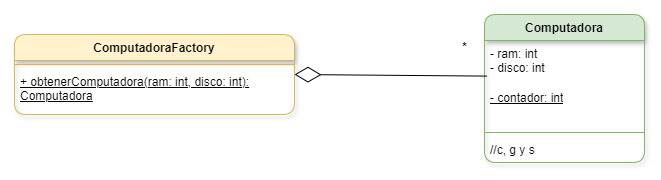

The diagram above was exported from draw.io. Its source (the exported page's mxGraphModel, read from the mxfile embedded in the PNG):
<mxGraphModel dx="1050" dy="591" grid="1" gridSize="10" guides="1" tooltips="1" connect="1" arrows="1" fold="1" page="1" pageScale="1" pageWidth="850" pageHeight="1100" math="0" shadow="0">
  <root>
    <mxCell id="0" />
    <mxCell id="1" parent="0" />
    <mxCell id="M9qGGnMdwRuzicYs1r9A-1" value="ComputadoraFactory" style="swimlane;fontStyle=1;align=center;verticalAlign=top;childLayout=stackLayout;horizontal=1;startSize=26;horizontalStack=0;resizeParent=1;resizeParentMax=0;resizeLast=0;collapsible=1;marginBottom=0;whiteSpace=wrap;html=1;labelBackgroundColor=none;fillColor=#fff2cc;strokeColor=#d6b656;rounded=1;shadow=1;" vertex="1" parent="1">
      <mxGeometry x="40" y="200" width="280" height="80" as="geometry" />
    </mxCell>
    <mxCell id="M9qGGnMdwRuzicYs1r9A-3" value="" style="line;strokeWidth=1;fillColor=none;align=left;verticalAlign=middle;spacingTop=-1;spacingLeft=3;spacingRight=3;rotatable=0;labelPosition=right;points=[];portConstraint=eastwest;strokeColor=inherit;" vertex="1" parent="M9qGGnMdwRuzicYs1r9A-1">
      <mxGeometry y="26" width="280" height="8" as="geometry" />
    </mxCell>
    <mxCell id="M9qGGnMdwRuzicYs1r9A-4" value="&lt;u&gt;+ obtenerComputadora(ram: int, disco: int): Computadora&lt;/u&gt;" style="text;strokeColor=none;fillColor=none;align=left;verticalAlign=top;spacingLeft=4;spacingRight=4;overflow=hidden;rotatable=0;points=[[0,0.5],[1,0.5]];portConstraint=eastwest;whiteSpace=wrap;html=1;" vertex="1" parent="M9qGGnMdwRuzicYs1r9A-1">
      <mxGeometry y="34" width="280" height="46" as="geometry" />
    </mxCell>
    <mxCell id="M9qGGnMdwRuzicYs1r9A-5" value="Computadora" style="swimlane;fontStyle=1;align=center;verticalAlign=top;childLayout=stackLayout;horizontal=1;startSize=26;horizontalStack=0;resizeParent=1;resizeParentMax=0;resizeLast=0;collapsible=1;marginBottom=0;whiteSpace=wrap;html=1;fillColor=#d5e8d4;strokeColor=#82b366;rounded=1;shadow=1;" vertex="1" parent="1">
      <mxGeometry x="510" y="180" width="160" height="148" as="geometry" />
    </mxCell>
    <mxCell id="M9qGGnMdwRuzicYs1r9A-6" value="- ram: int&lt;div&gt;- disco: int&lt;/div&gt;" style="text;strokeColor=none;fillColor=none;align=left;verticalAlign=top;spacingLeft=4;spacingRight=4;overflow=hidden;rotatable=0;points=[[0,0.5],[1,0.5]];portConstraint=eastwest;whiteSpace=wrap;html=1;" vertex="1" parent="M9qGGnMdwRuzicYs1r9A-5">
      <mxGeometry y="26" width="160" height="44" as="geometry" />
    </mxCell>
    <mxCell id="M9qGGnMdwRuzicYs1r9A-9" value="- contador: int" style="text;strokeColor=none;fillColor=none;align=left;verticalAlign=top;spacingLeft=4;spacingRight=4;overflow=hidden;rotatable=0;points=[[0,0.5],[1,0.5]];portConstraint=eastwest;whiteSpace=wrap;html=1;fontStyle=4" vertex="1" parent="M9qGGnMdwRuzicYs1r9A-5">
      <mxGeometry y="70" width="160" height="44" as="geometry" />
    </mxCell>
    <mxCell id="M9qGGnMdwRuzicYs1r9A-7" value="" style="line;strokeWidth=1;fillColor=none;align=left;verticalAlign=middle;spacingTop=-1;spacingLeft=3;spacingRight=3;rotatable=0;labelPosition=right;points=[];portConstraint=eastwest;strokeColor=inherit;" vertex="1" parent="M9qGGnMdwRuzicYs1r9A-5">
      <mxGeometry y="114" width="160" height="8" as="geometry" />
    </mxCell>
    <mxCell id="M9qGGnMdwRuzicYs1r9A-8" value="//c, g y s" style="text;strokeColor=none;fillColor=none;align=left;verticalAlign=top;spacingLeft=4;spacingRight=4;overflow=hidden;rotatable=0;points=[[0,0.5],[1,0.5]];portConstraint=eastwest;whiteSpace=wrap;html=1;" vertex="1" parent="M9qGGnMdwRuzicYs1r9A-5">
      <mxGeometry y="122" width="160" height="26" as="geometry" />
    </mxCell>
    <mxCell id="M9qGGnMdwRuzicYs1r9A-10" value="" style="endArrow=diamondThin;endFill=0;endSize=24;html=1;rounded=0;entryX=1;entryY=0.5;entryDx=0;entryDy=0;exitX=0.015;exitY=0.809;exitDx=0;exitDy=0;exitPerimeter=0;" edge="1" parent="1" source="M9qGGnMdwRuzicYs1r9A-6" target="M9qGGnMdwRuzicYs1r9A-1">
      <mxGeometry width="160" relative="1" as="geometry">
        <mxPoint x="350" y="310" as="sourcePoint" />
        <mxPoint x="260" y="430" as="targetPoint" />
      </mxGeometry>
    </mxCell>
    <mxCell id="M9qGGnMdwRuzicYs1r9A-11" value="*" style="text;align=center;fontStyle=1;verticalAlign=middle;spacingLeft=3;spacingRight=3;strokeColor=none;rotatable=0;points=[[0,0.5],[1,0.5]];portConstraint=eastwest;html=1;" vertex="1" parent="1">
      <mxGeometry x="450" y="200" width="80" height="26" as="geometry" />
    </mxCell>
  </root>
</mxGraphModel>